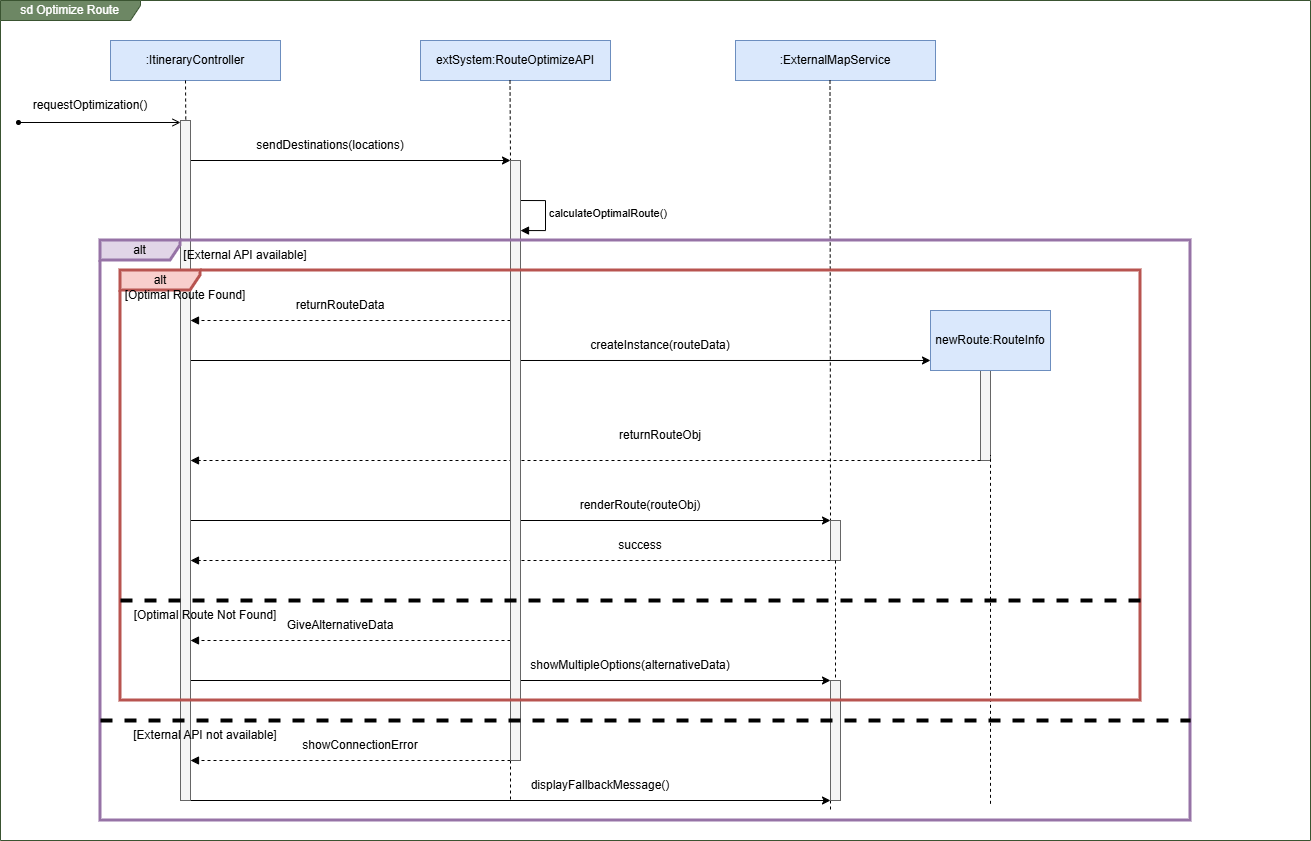

The diagram above was exported from draw.io. Its source (the exported page's mxGraphModel, read from the mxfile embedded in the PNG):
<mxGraphModel dx="1991" dy="695" grid="1" gridSize="10" guides="1" tooltips="1" connect="1" arrows="1" fold="1" page="1" pageScale="1" pageWidth="850" pageHeight="1100" math="0" shadow="0">
  <root>
    <mxCell id="0" />
    <mxCell id="1" parent="0" />
    <mxCell id="Hxg8VV-yoXcSE2MlpXu5-1" parent="1" style="rounded=0;whiteSpace=wrap;html=1;fillColor=#dae8fc;strokeColor=#6c8ebf;" value=":ExternalMapService" vertex="1">
      <mxGeometry height="40" width="200" x="665" y="80" as="geometry" />
    </mxCell>
    <mxCell id="Hxg8VV-yoXcSE2MlpXu5-2" parent="1" style="rounded=0;whiteSpace=wrap;html=1;fillColor=#dae8fc;strokeColor=#6c8ebf;" value="extSystem:RouteOptimizeAPI" vertex="1">
      <mxGeometry height="40" width="190" x="350" y="80" as="geometry" />
    </mxCell>
    <mxCell id="Hxg8VV-yoXcSE2MlpXu5-3" parent="1" style="rounded=0;whiteSpace=wrap;html=1;fillColor=#dae8fc;strokeColor=#6c8ebf;" value=":ItineraryController" vertex="1">
      <mxGeometry height="40" width="170" x="40" y="80" as="geometry" />
    </mxCell>
    <mxCell id="Hxg8VV-yoXcSE2MlpXu5-4" edge="1" parent="1" style="endArrow=none;dashed=1;html=1;rounded=0;entryX=1;entryY=1;entryDx=0;entryDy=-5;entryPerimeter=0;" target="Hxg8VV-yoXcSE2MlpXu5-22" value="">
      <mxGeometry height="50" relative="1" width="50" as="geometry">
        <mxPoint x="115" y="120" as="sourcePoint" />
        <mxPoint x="120" y="850" as="targetPoint" />
      </mxGeometry>
    </mxCell>
    <mxCell id="Hxg8VV-yoXcSE2MlpXu5-5" edge="1" parent="1" source="Hxg8VV-yoXcSE2MlpXu5-23" style="endArrow=none;dashed=1;html=1;rounded=0;" value="">
      <mxGeometry height="50" relative="1" width="50" as="geometry">
        <mxPoint x="439.5" y="120" as="sourcePoint" />
        <mxPoint x="440" y="840" as="targetPoint" />
      </mxGeometry>
    </mxCell>
    <mxCell id="Hxg8VV-yoXcSE2MlpXu5-6" edge="1" parent="1" source="Hxg8VV-yoXcSE2MlpXu5-27" style="endArrow=none;dashed=1;html=1;rounded=0;" value="">
      <mxGeometry height="50" relative="1" width="50" as="geometry">
        <mxPoint x="759.5" y="120" as="sourcePoint" />
        <mxPoint x="760" y="850" as="targetPoint" />
      </mxGeometry>
    </mxCell>
    <mxCell id="Hxg8VV-yoXcSE2MlpXu5-7" edge="1" parent="1" style="endArrow=classic;html=1;rounded=0;" value="">
      <mxGeometry height="50" relative="1" width="50" as="geometry">
        <mxPoint x="120" y="200" as="sourcePoint" />
        <mxPoint x="440" y="200" as="targetPoint" />
      </mxGeometry>
    </mxCell>
    <mxCell id="Hxg8VV-yoXcSE2MlpXu5-8" parent="1" style="html=1;points=[[0,0,0,0,5],[0,1,0,0,-5],[1,0,0,0,5],[1,1,0,0,-5]];perimeter=orthogonalPerimeter;outlineConnect=0;targetShapes=umlLifeline;portConstraint=eastwest;newEdgeStyle={&quot;curved&quot;:0,&quot;rounded&quot;:0};" value="" vertex="1">
      <mxGeometry height="40" width="10" x="440" y="260" as="geometry" />
    </mxCell>
    <mxCell id="Hxg8VV-yoXcSE2MlpXu5-9" edge="1" parent="1" style="html=1;align=left;spacingLeft=2;endArrow=block;rounded=0;edgeStyle=orthogonalEdgeStyle;curved=0;rounded=0;" target="Hxg8VV-yoXcSE2MlpXu5-8" value="calculateOptimalRoute()">
      <mxGeometry relative="1" as="geometry">
        <Array as="points">
          <mxPoint x="475" y="270" />
        </Array>
        <mxPoint x="445" y="240" as="sourcePoint" />
      </mxGeometry>
    </mxCell>
    <mxCell id="Hxg8VV-yoXcSE2MlpXu5-12" edge="1" parent="1" style="html=1;verticalAlign=bottom;labelBackgroundColor=none;endArrow=block;endFill=1;dashed=1;rounded=0;" value="">
      <mxGeometry relative="1" width="160" as="geometry">
        <mxPoint x="440" y="360" as="sourcePoint" />
        <mxPoint x="120" y="360" as="targetPoint" />
      </mxGeometry>
    </mxCell>
    <mxCell id="Hxg8VV-yoXcSE2MlpXu5-13" edge="1" parent="1" style="endArrow=classic;html=1;rounded=0;entryX=0;entryY=0.833;entryDx=0;entryDy=0;entryPerimeter=0;" target="Hxg8VV-yoXcSE2MlpXu5-31" value="">
      <mxGeometry height="50" relative="1" width="50" as="geometry">
        <mxPoint x="120" y="400" as="sourcePoint" />
        <mxPoint x="850" y="400" as="targetPoint" />
      </mxGeometry>
    </mxCell>
    <mxCell id="Hxg8VV-yoXcSE2MlpXu5-14" parent="1" style="html=1;points=[[0,0,0,0,5],[0,1,0,0,-5],[1,0,0,0,5],[1,1,0,0,-5]];perimeter=orthogonalPerimeter;outlineConnect=0;targetShapes=umlLifeline;portConstraint=eastwest;newEdgeStyle={&quot;curved&quot;:0,&quot;rounded&quot;:0};fillColor=#f5f5f5;fontColor=#333333;strokeColor=#666666;" value="" vertex="1">
      <mxGeometry height="90" width="10" x="910" y="410" as="geometry" />
    </mxCell>
    <mxCell id="Hxg8VV-yoXcSE2MlpXu5-15" edge="1" parent="1" style="html=1;verticalAlign=bottom;labelBackgroundColor=none;endArrow=block;endFill=1;dashed=1;rounded=0;" value="">
      <mxGeometry relative="1" width="160" as="geometry">
        <mxPoint x="910" y="500" as="sourcePoint" />
        <mxPoint x="120" y="500" as="targetPoint" />
      </mxGeometry>
    </mxCell>
    <mxCell id="Hxg8VV-yoXcSE2MlpXu5-16" edge="1" parent="1" style="endArrow=classic;html=1;rounded=0;" value="">
      <mxGeometry height="50" relative="1" width="50" as="geometry">
        <mxPoint x="120" y="560" as="sourcePoint" />
        <mxPoint x="760" y="560" as="targetPoint" />
      </mxGeometry>
    </mxCell>
    <mxCell id="Hxg8VV-yoXcSE2MlpXu5-17" edge="1" parent="1" style="html=1;verticalAlign=bottom;labelBackgroundColor=none;endArrow=block;endFill=1;dashed=1;rounded=0;" value="">
      <mxGeometry relative="1" width="160" as="geometry">
        <mxPoint x="760" y="600" as="sourcePoint" />
        <mxPoint x="120" y="600" as="targetPoint" />
      </mxGeometry>
    </mxCell>
    <mxCell id="Hxg8VV-yoXcSE2MlpXu5-18" edge="1" parent="1" style="html=1;verticalAlign=bottom;labelBackgroundColor=none;endArrow=block;endFill=1;dashed=1;rounded=0;" value="">
      <mxGeometry relative="1" width="160" as="geometry">
        <mxPoint x="440" y="680" as="sourcePoint" />
        <mxPoint x="120" y="680" as="targetPoint" />
      </mxGeometry>
    </mxCell>
    <mxCell id="Hxg8VV-yoXcSE2MlpXu5-19" edge="1" parent="1" style="endArrow=classic;html=1;rounded=0;" value="">
      <mxGeometry height="50" relative="1" width="50" as="geometry">
        <mxPoint x="120" y="720" as="sourcePoint" />
        <mxPoint x="760" y="720" as="targetPoint" />
      </mxGeometry>
    </mxCell>
    <mxCell id="Hxg8VV-yoXcSE2MlpXu5-20" edge="1" parent="1" style="html=1;verticalAlign=bottom;labelBackgroundColor=none;endArrow=block;endFill=1;dashed=1;rounded=0;" value="">
      <mxGeometry relative="1" width="160" as="geometry">
        <mxPoint x="440" y="800" as="sourcePoint" />
        <mxPoint x="120" y="800" as="targetPoint" />
      </mxGeometry>
    </mxCell>
    <mxCell id="Hxg8VV-yoXcSE2MlpXu5-21" edge="1" parent="1" style="endArrow=classic;html=1;rounded=0;" value="">
      <mxGeometry height="50" relative="1" width="50" as="geometry">
        <mxPoint x="120" y="840" as="sourcePoint" />
        <mxPoint x="760" y="840" as="targetPoint" />
      </mxGeometry>
    </mxCell>
    <mxCell id="Hxg8VV-yoXcSE2MlpXu5-22" parent="1" style="html=1;points=[[0,0,0,0,5],[0,1,0,0,-5],[1,0,0,0,5],[1,1,0,0,-5]];perimeter=orthogonalPerimeter;outlineConnect=0;targetShapes=umlLifeline;portConstraint=eastwest;newEdgeStyle={&quot;curved&quot;:0,&quot;rounded&quot;:0};fillColor=#f5f5f5;fontColor=#333333;strokeColor=#666666;" value="" vertex="1">
      <mxGeometry height="680" width="10" x="110" y="160" as="geometry" />
    </mxCell>
    <mxCell id="Hxg8VV-yoXcSE2MlpXu5-24" edge="1" parent="1" style="endArrow=none;dashed=1;html=1;rounded=0;" target="Hxg8VV-yoXcSE2MlpXu5-23" value="">
      <mxGeometry height="50" relative="1" width="50" as="geometry">
        <mxPoint x="439.5" y="120" as="sourcePoint" />
        <mxPoint x="439.5" y="1111" as="targetPoint" />
      </mxGeometry>
    </mxCell>
    <mxCell id="Hxg8VV-yoXcSE2MlpXu5-23" parent="1" style="html=1;points=[[0,0,0,0,5],[0,1,0,0,-5],[1,0,0,0,5],[1,1,0,0,-5]];perimeter=orthogonalPerimeter;outlineConnect=0;targetShapes=umlLifeline;portConstraint=eastwest;newEdgeStyle={&quot;curved&quot;:0,&quot;rounded&quot;:0};fillColor=#f5f5f5;fontColor=#333333;strokeColor=#666666;" value="" vertex="1">
      <mxGeometry height="600" width="10" x="440" y="200" as="geometry" />
    </mxCell>
    <mxCell id="Hxg8VV-yoXcSE2MlpXu5-26" edge="1" parent="1" style="endArrow=none;dashed=1;html=1;rounded=0;" target="Hxg8VV-yoXcSE2MlpXu5-25" value="">
      <mxGeometry height="50" relative="1" width="50" as="geometry">
        <mxPoint x="759.5" y="120" as="sourcePoint" />
        <mxPoint x="759.5" y="1111" as="targetPoint" />
      </mxGeometry>
    </mxCell>
    <mxCell id="Hxg8VV-yoXcSE2MlpXu5-25" parent="1" style="html=1;points=[[0,0,0,0,5],[0,1,0,0,-5],[1,0,0,0,5],[1,1,0,0,-5]];perimeter=orthogonalPerimeter;outlineConnect=0;targetShapes=umlLifeline;portConstraint=eastwest;newEdgeStyle={&quot;curved&quot;:0,&quot;rounded&quot;:0};fillColor=#f5f5f5;fontColor=#333333;strokeColor=#666666;" value="" vertex="1">
      <mxGeometry height="40" width="10" x="760" y="560" as="geometry" />
    </mxCell>
    <mxCell id="Hxg8VV-yoXcSE2MlpXu5-28" edge="1" parent="1" source="Hxg8VV-yoXcSE2MlpXu5-25" style="endArrow=none;dashed=1;html=1;rounded=0;" target="Hxg8VV-yoXcSE2MlpXu5-27" value="">
      <mxGeometry height="50" relative="1" width="50" as="geometry">
        <mxPoint x="760" y="600" as="sourcePoint" />
        <mxPoint x="759.5" y="1111" as="targetPoint" />
      </mxGeometry>
    </mxCell>
    <mxCell id="Hxg8VV-yoXcSE2MlpXu5-27" parent="1" style="html=1;points=[[0,0,0,0,5],[0,1,0,0,-5],[1,0,0,0,5],[1,1,0,0,-5]];perimeter=orthogonalPerimeter;outlineConnect=0;targetShapes=umlLifeline;portConstraint=eastwest;newEdgeStyle={&quot;curved&quot;:0,&quot;rounded&quot;:0};fillColor=#f5f5f5;fontColor=#333333;strokeColor=#666666;" value="" vertex="1">
      <mxGeometry height="120" width="10" x="760" y="720" as="geometry" />
    </mxCell>
    <mxCell id="Hxg8VV-yoXcSE2MlpXu5-29" parent="1" style="ellipse;html=1;fillColor=strokeColor;" value="" vertex="1">
      <mxGeometry height="4" width="4" x="-54" y="160" as="geometry" />
    </mxCell>
    <mxCell id="Hxg8VV-yoXcSE2MlpXu5-30" edge="1" parent="1" source="Hxg8VV-yoXcSE2MlpXu5-29" style="endArrow=open;html=1;rounded=0;align=center;verticalAlign=top;endFill=0;labelBackgroundColor=none;endSize=6;" value="">
      <mxGeometry relative="1" as="geometry">
        <mxPoint x="110" y="162" as="targetPoint" />
      </mxGeometry>
    </mxCell>
    <mxCell id="Hxg8VV-yoXcSE2MlpXu5-31" parent="1" style="rounded=0;whiteSpace=wrap;html=1;fillColor=#dae8fc;strokeColor=#6c8ebf;" value="newRoute:RouteInfo" vertex="1">
      <mxGeometry height="60" width="120" x="860" y="350" as="geometry" />
    </mxCell>
    <mxCell id="Hxg8VV-yoXcSE2MlpXu5-32" edge="1" parent="1" style="endArrow=none;dashed=1;html=1;rounded=0;entryX=1;entryY=1;entryDx=0;entryDy=-5;entryPerimeter=0;" target="Hxg8VV-yoXcSE2MlpXu5-14" value="">
      <mxGeometry height="50" relative="1" width="50" as="geometry">
        <mxPoint x="920" y="843.3333333333334" as="sourcePoint" />
        <mxPoint x="910" y="500" as="targetPoint" />
      </mxGeometry>
    </mxCell>
    <mxCell id="Hxg8VV-yoXcSE2MlpXu5-33" parent="1" style="text;html=1;whiteSpace=wrap;strokeColor=none;fillColor=none;align=center;verticalAlign=middle;rounded=0;" value="requestOptimization()" vertex="1">
      <mxGeometry height="30" width="60" x="-10" y="130" as="geometry" />
    </mxCell>
    <mxCell id="Hxg8VV-yoXcSE2MlpXu5-34" parent="1" style="text;html=1;whiteSpace=wrap;strokeColor=none;fillColor=none;align=center;verticalAlign=middle;rounded=0;" value="sendDestinations(locations)" vertex="1">
      <mxGeometry height="30" width="60" x="230" y="170" as="geometry" />
    </mxCell>
    <mxCell id="Hxg8VV-yoXcSE2MlpXu5-36" parent="1" style="text;html=1;whiteSpace=wrap;strokeColor=none;fillColor=none;align=center;verticalAlign=middle;rounded=0;" value="createInstance(routeData)" vertex="1">
      <mxGeometry height="30" width="60" x="560" y="370" as="geometry" />
    </mxCell>
    <mxCell id="Hxg8VV-yoXcSE2MlpXu5-37" parent="1" style="text;html=1;whiteSpace=wrap;strokeColor=none;fillColor=none;align=center;verticalAlign=middle;rounded=0;" value="returnRouteObj" vertex="1">
      <mxGeometry height="30" width="60" x="560" y="460" as="geometry" />
    </mxCell>
    <mxCell id="Hxg8VV-yoXcSE2MlpXu5-38" parent="1" style="text;html=1;whiteSpace=wrap;strokeColor=none;fillColor=none;align=center;verticalAlign=middle;rounded=0;" value="renderRoute(routeObj)" vertex="1">
      <mxGeometry height="30" width="60" x="540" y="530" as="geometry" />
    </mxCell>
    <mxCell id="Hxg8VV-yoXcSE2MlpXu5-39" parent="1" style="text;html=1;whiteSpace=wrap;strokeColor=none;fillColor=none;align=center;verticalAlign=middle;rounded=0;" value="success" vertex="1">
      <mxGeometry height="30" width="60" x="540" y="570" as="geometry" />
    </mxCell>
    <mxCell id="Hxg8VV-yoXcSE2MlpXu5-40" parent="1" style="text;html=1;whiteSpace=wrap;strokeColor=none;fillColor=none;align=center;verticalAlign=middle;rounded=0;" value="GiveAlternativeData" vertex="1">
      <mxGeometry height="30" width="60" x="240" y="650" as="geometry" />
    </mxCell>
    <mxCell id="Hxg8VV-yoXcSE2MlpXu5-41" parent="1" style="text;html=1;whiteSpace=wrap;strokeColor=none;fillColor=none;align=center;verticalAlign=middle;rounded=0;" value="showMultipleOptions(alternativeData)" vertex="1">
      <mxGeometry height="30" width="60" x="530" y="690" as="geometry" />
    </mxCell>
    <mxCell id="Hxg8VV-yoXcSE2MlpXu5-42" parent="1" style="text;html=1;whiteSpace=wrap;strokeColor=none;fillColor=none;align=center;verticalAlign=middle;rounded=0;" value="showConnectionError" vertex="1">
      <mxGeometry height="30" width="60" x="260" y="770" as="geometry" />
    </mxCell>
    <mxCell id="Hxg8VV-yoXcSE2MlpXu5-44" parent="1" style="shape=umlFrame;whiteSpace=wrap;html=1;pointerEvents=0;recursiveResize=0;container=1;collapsible=0;width=80;height=20;strokeWidth=3;fillColor=#f8cecc;strokeColor=#b85450;" value="alt" vertex="1">
      <mxGeometry height="430" width="1020" x="50" y="310" as="geometry" />
    </mxCell>
    <mxCell id="Hxg8VV-yoXcSE2MlpXu5-45" edge="1" parent="1" style="endArrow=none;dashed=1;html=1;rounded=0;strokeWidth=4;" value="">
      <mxGeometry height="50" relative="1" width="50" as="geometry">
        <mxPoint x="50" y="640" as="sourcePoint" />
        <mxPoint x="1072" y="640" as="targetPoint" />
      </mxGeometry>
    </mxCell>
    <mxCell id="Hxg8VV-yoXcSE2MlpXu5-47" parent="1" style="shape=umlFrame;whiteSpace=wrap;html=1;pointerEvents=0;recursiveResize=0;container=1;collapsible=0;width=80;height=20;strokeWidth=3;fillColor=#e1d5e7;strokeColor=#9673a6;" value="alt" vertex="1">
      <mxGeometry height="580" width="1090" x="30" y="280" as="geometry" />
    </mxCell>
    <mxCell id="Hxg8VV-yoXcSE2MlpXu5-48" edge="1" parent="Hxg8VV-yoXcSE2MlpXu5-47" style="endArrow=none;dashed=1;html=1;rounded=0;strokeWidth=4;" value="">
      <mxGeometry height="50" relative="1" width="50" as="geometry">
        <mxPoint y="480" as="sourcePoint" />
        <mxPoint x="1090" y="480" as="targetPoint" />
      </mxGeometry>
    </mxCell>
    <mxCell id="Hxg8VV-yoXcSE2MlpXu5-49" parent="Hxg8VV-yoXcSE2MlpXu5-47" style="text;html=1;whiteSpace=wrap;strokeColor=none;fillColor=none;align=center;verticalAlign=middle;rounded=0;" value="[External API available]" vertex="1">
      <mxGeometry height="30" width="150" x="70" as="geometry" />
    </mxCell>
    <mxCell id="Hxg8VV-yoXcSE2MlpXu5-51" parent="Hxg8VV-yoXcSE2MlpXu5-47" style="text;html=1;whiteSpace=wrap;strokeColor=none;fillColor=none;align=center;verticalAlign=middle;rounded=0;" value="[Optimal Route Found]" vertex="1">
      <mxGeometry height="30" width="150" x="10" y="40" as="geometry" />
    </mxCell>
    <mxCell id="Hxg8VV-yoXcSE2MlpXu5-35" parent="Hxg8VV-yoXcSE2MlpXu5-47" style="text;html=1;whiteSpace=wrap;strokeColor=none;fillColor=none;align=center;verticalAlign=middle;rounded=0;" value="returnRouteData" vertex="1">
      <mxGeometry height="30" width="60" x="210" y="50" as="geometry" />
    </mxCell>
    <mxCell id="Hxg8VV-yoXcSE2MlpXu5-52" parent="Hxg8VV-yoXcSE2MlpXu5-47" style="text;html=1;whiteSpace=wrap;strokeColor=none;fillColor=none;align=center;verticalAlign=middle;rounded=0;" value="[Optimal Route Not Found]" vertex="1">
      <mxGeometry height="30" width="170" x="20" y="360" as="geometry" />
    </mxCell>
    <mxCell id="Hxg8VV-yoXcSE2MlpXu5-53" parent="1" style="shape=umlFrame;whiteSpace=wrap;html=1;pointerEvents=0;recursiveResize=0;container=1;collapsible=0;width=140;height=20;fillColor=#6d8764;strokeColor=#3A5431;fontColor=#ffffff;" value="sd Optimize Route" vertex="1">
      <mxGeometry height="840" width="1310" x="-70" y="40" as="geometry" />
    </mxCell>
    <mxCell id="Hxg8VV-yoXcSE2MlpXu5-43" parent="Hxg8VV-yoXcSE2MlpXu5-53" style="text;html=1;whiteSpace=wrap;strokeColor=none;fillColor=none;align=center;verticalAlign=middle;rounded=0;" value="displayFallbackMessage()" vertex="1">
      <mxGeometry height="30" width="60" x="570" y="770" as="geometry" />
    </mxCell>
    <mxCell id="Hxg8VV-yoXcSE2MlpXu5-50" parent="Hxg8VV-yoXcSE2MlpXu5-53" style="text;html=1;whiteSpace=wrap;strokeColor=none;fillColor=none;align=center;verticalAlign=middle;rounded=0;" value="[External API&amp;nbsp;&lt;span style=&quot;background-color: transparent; color: light-dark(rgb(0, 0, 0), rgb(255, 255, 255));&quot;&gt;not available]&lt;/span&gt;" vertex="1">
      <mxGeometry height="30" width="150" x="130" y="720" as="geometry" />
    </mxCell>
  </root>
</mxGraphModel>